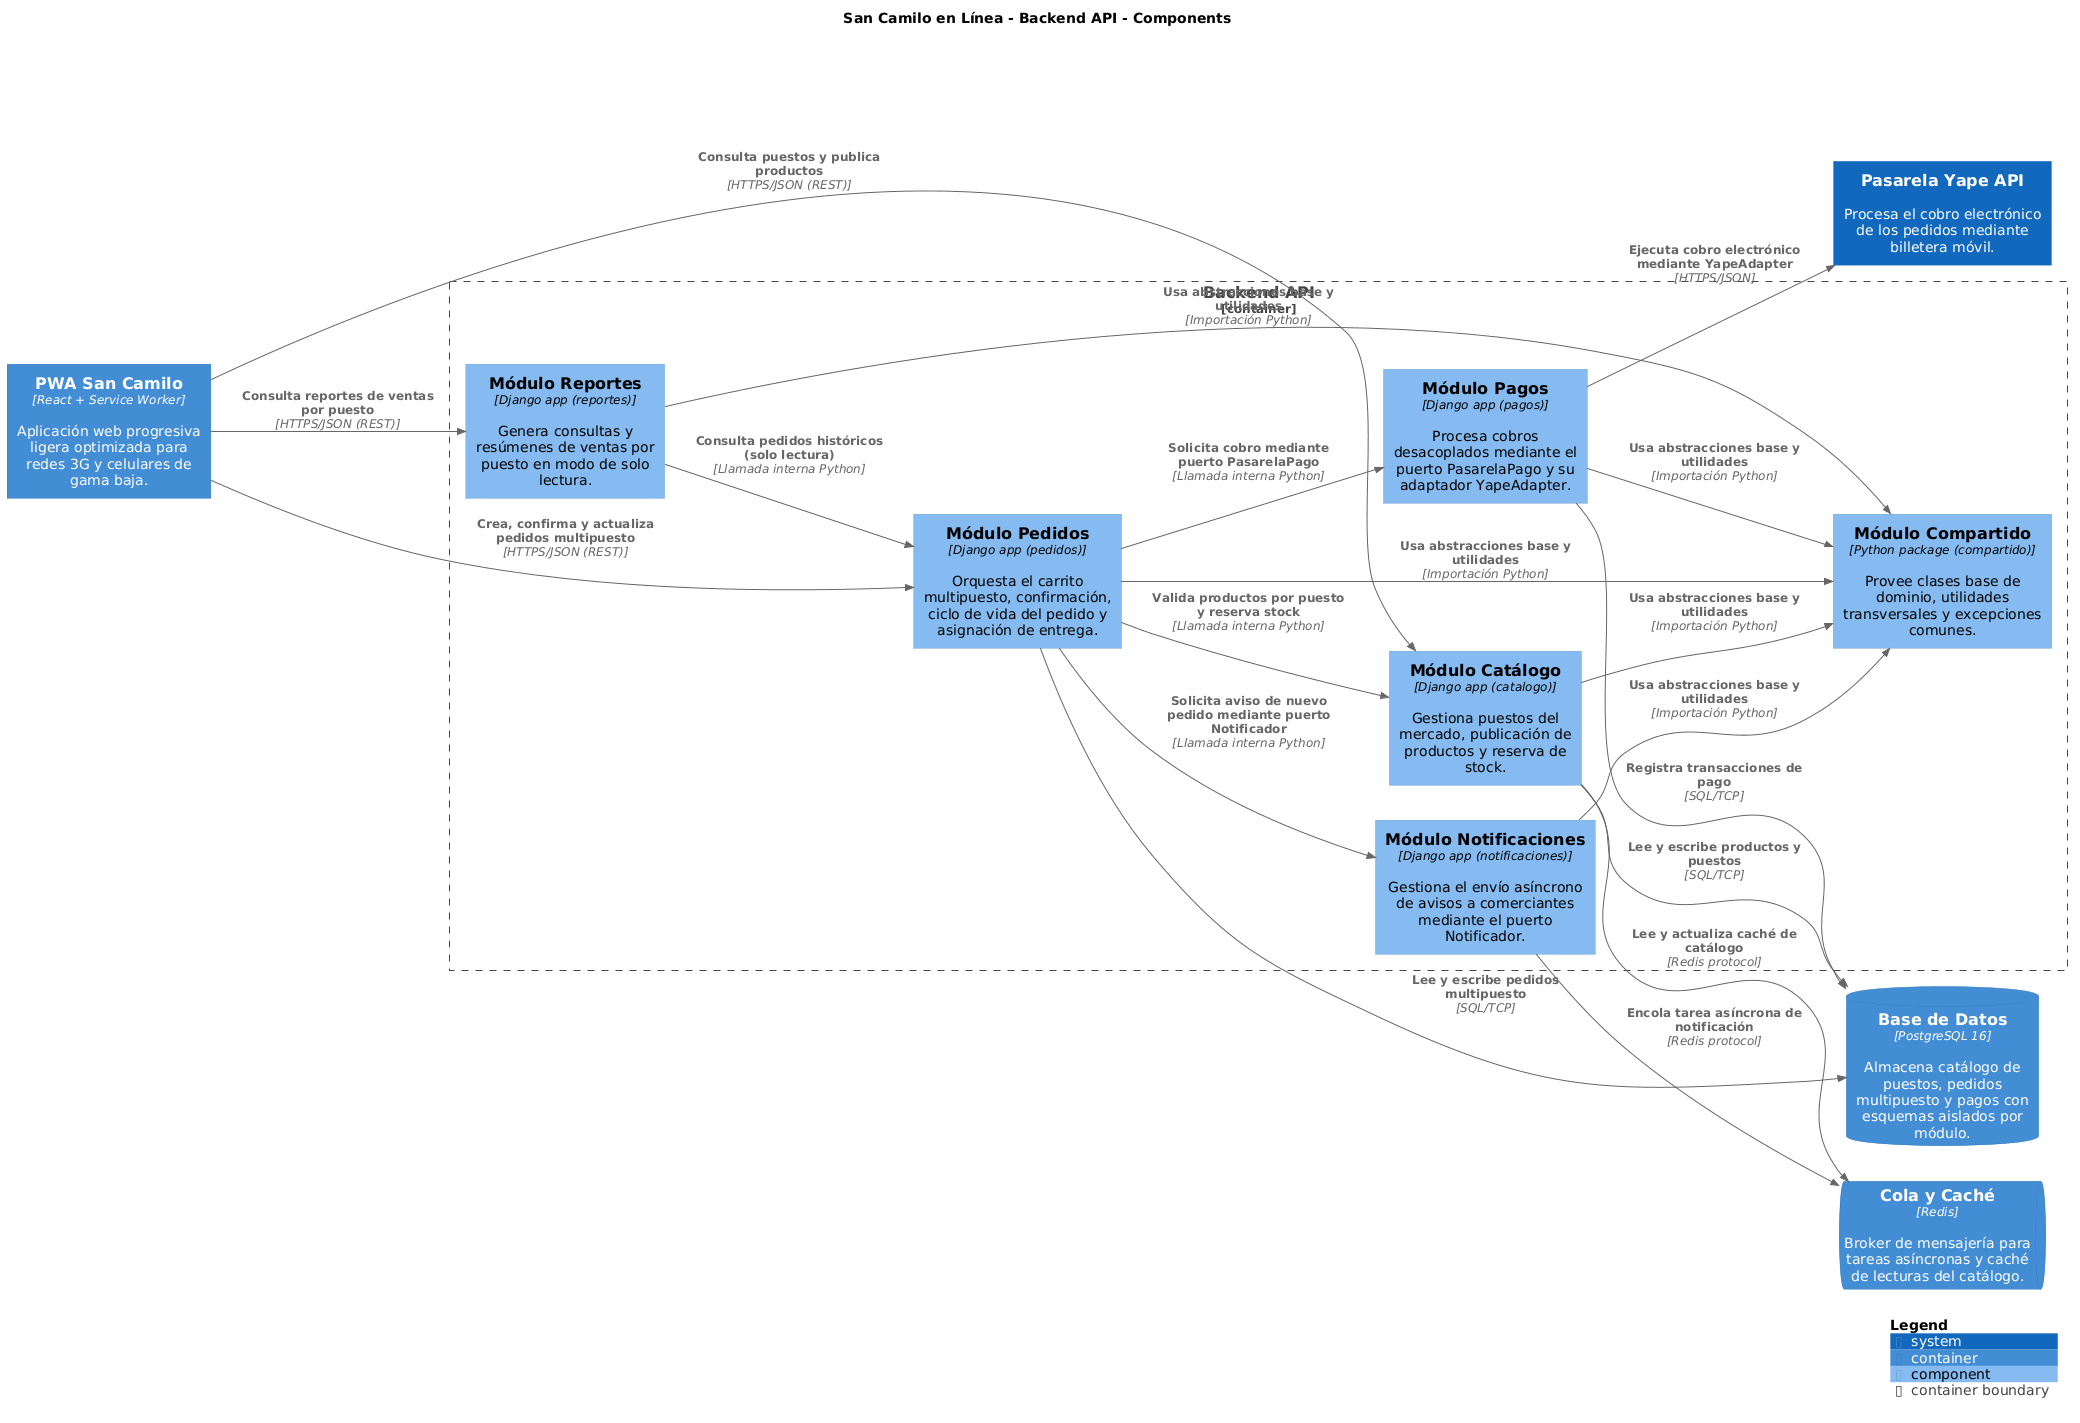

The diagram above was rendered by PlantUML. Its source (embedded in the PNG):
@startuml
set separator none
title San Camilo en Línea - Backend API - Components

left to right direction

!include <C4/C4>
!include <C4/C4_Context>
!include <C4/C4_Container>
!include <C4/C4_Component>

Container(SanCamiloenLínea.PWASanCamilo, "PWA San Camilo", $techn="React + Service Worker", $descr="Aplicación web progresiva ligera optimizada para redes 3G y celulares de gama baja.", $tags="", $link="")
ContainerDb(SanCamiloenLínea.BasedeDatos, "Base de Datos", $techn="PostgreSQL 16", $descr="Almacena catálogo de puestos, pedidos multipuesto y pagos con esquemas aislados por módulo.", $tags="", $link="")
ContainerQueue(SanCamiloenLínea.ColayCaché, "Cola y Caché", $techn="Redis", $descr="Broker de mensajería para tareas asíncronas y caché de lecturas del catálogo.", $tags="", $link="")
System(PasarelaYapeAPI, "Pasarela Yape API", $descr="Procesa el cobro electrónico de los pedidos mediante billetera móvil.", $tags="", $link="")

Container_Boundary("SanCamiloenLínea.BackendAPI_boundary", "Backend API", $tags="") {
  Component(SanCamiloenLínea.BackendAPI.MóduloNotificaciones, "Módulo Notificaciones", $techn="Django app (notificaciones)", $descr="Gestiona el envío asíncrono de avisos a comerciantes mediante el puerto Notificador.", $tags="", $link="")
  Component(SanCamiloenLínea.BackendAPI.MóduloReportes, "Módulo Reportes", $techn="Django app (reportes)", $descr="Genera consultas y resúmenes de ventas por puesto en modo de solo lectura.", $tags="", $link="")
  Component(SanCamiloenLínea.BackendAPI.MóduloCompartido, "Módulo Compartido", $techn="Python package (compartido)", $descr="Provee clases base de dominio, utilidades transversales y excepciones comunes.", $tags="", $link="")
  Component(SanCamiloenLínea.BackendAPI.MóduloCatálogo, "Módulo Catálogo", $techn="Django app (catalogo)", $descr="Gestiona puestos del mercado, publicación de productos y reserva de stock.", $tags="", $link="")
  Component(SanCamiloenLínea.BackendAPI.MóduloPedidos, "Módulo Pedidos", $techn="Django app (pedidos)", $descr="Orquesta el carrito multipuesto, confirmación, ciclo de vida del pedido y asignación de entrega.", $tags="", $link="")
  Component(SanCamiloenLínea.BackendAPI.MóduloPagos, "Módulo Pagos", $techn="Django app (pagos)", $descr="Procesa cobros desacoplados mediante el puerto PasarelaPago y su adaptador YapeAdapter.", $tags="", $link="")
}

Rel(SanCamiloenLínea.PWASanCamilo, SanCamiloenLínea.BackendAPI.MóduloCatálogo, "Consulta puestos y publica productos", $techn="HTTPS/JSON (REST)", $tags="", $link="")
Rel(SanCamiloenLínea.PWASanCamilo, SanCamiloenLínea.BackendAPI.MóduloPedidos, "Crea, confirma y actualiza pedidos multipuesto", $techn="HTTPS/JSON (REST)", $tags="", $link="")
Rel(SanCamiloenLínea.PWASanCamilo, SanCamiloenLínea.BackendAPI.MóduloReportes, "Consulta reportes de ventas por puesto", $techn="HTTPS/JSON (REST)", $tags="", $link="")
Rel(SanCamiloenLínea.BackendAPI.MóduloPedidos, SanCamiloenLínea.BackendAPI.MóduloCatálogo, "Valida productos por puesto y reserva stock", $techn="Llamada interna Python", $tags="", $link="")
Rel(SanCamiloenLínea.BackendAPI.MóduloPedidos, SanCamiloenLínea.BackendAPI.MóduloPagos, "Solicita cobro mediante puerto PasarelaPago", $techn="Llamada interna Python", $tags="", $link="")
Rel(SanCamiloenLínea.BackendAPI.MóduloPedidos, SanCamiloenLínea.BackendAPI.MóduloNotificaciones, "Solicita aviso de nuevo pedido mediante puerto Notificador", $techn="Llamada interna Python", $tags="", $link="")
Rel(SanCamiloenLínea.BackendAPI.MóduloReportes, SanCamiloenLínea.BackendAPI.MóduloPedidos, "Consulta pedidos históricos (solo lectura)", $techn="Llamada interna Python", $tags="", $link="")
Rel(SanCamiloenLínea.BackendAPI.MóduloCatálogo, SanCamiloenLínea.BackendAPI.MóduloCompartido, "Usa abstracciones base y utilidades", $techn="Importación Python", $tags="", $link="")
Rel(SanCamiloenLínea.BackendAPI.MóduloPedidos, SanCamiloenLínea.BackendAPI.MóduloCompartido, "Usa abstracciones base y utilidades", $techn="Importación Python", $tags="", $link="")
Rel(SanCamiloenLínea.BackendAPI.MóduloPagos, SanCamiloenLínea.BackendAPI.MóduloCompartido, "Usa abstracciones base y utilidades", $techn="Importación Python", $tags="", $link="")
Rel(SanCamiloenLínea.BackendAPI.MóduloNotificaciones, SanCamiloenLínea.BackendAPI.MóduloCompartido, "Usa abstracciones base y utilidades", $techn="Importación Python", $tags="", $link="")
Rel(SanCamiloenLínea.BackendAPI.MóduloReportes, SanCamiloenLínea.BackendAPI.MóduloCompartido, "Usa abstracciones base y utilidades", $techn="Importación Python", $tags="", $link="")
Rel(SanCamiloenLínea.BackendAPI.MóduloCatálogo, SanCamiloenLínea.BasedeDatos, "Lee y escribe productos y puestos", $techn="SQL/TCP", $tags="", $link="")
Rel(SanCamiloenLínea.BackendAPI.MóduloCatálogo, SanCamiloenLínea.ColayCaché, "Lee y actualiza caché de catálogo", $techn="Redis protocol", $tags="", $link="")
Rel(SanCamiloenLínea.BackendAPI.MóduloPedidos, SanCamiloenLínea.BasedeDatos, "Lee y escribe pedidos multipuesto", $techn="SQL/TCP", $tags="", $link="")
Rel(SanCamiloenLínea.BackendAPI.MóduloPagos, SanCamiloenLínea.BasedeDatos, "Registra transacciones de pago", $techn="SQL/TCP", $tags="", $link="")
Rel(SanCamiloenLínea.BackendAPI.MóduloPagos, PasarelaYapeAPI, "Ejecuta cobro electrónico mediante YapeAdapter", $techn="HTTPS/JSON", $tags="", $link="")
Rel(SanCamiloenLínea.BackendAPI.MóduloNotificaciones, SanCamiloenLínea.ColayCaché, "Encola tarea asíncrona de notificación", $techn="Redis protocol", $tags="", $link="")

SHOW_LEGEND(true)
@enduml